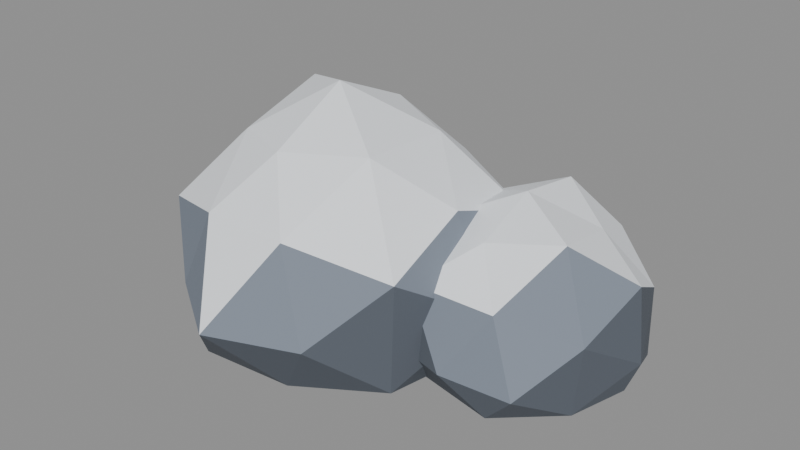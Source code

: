 # Source: rock_b.blend  (saved by Blender 5.0.119; exported with 4.5.12 LTS)
import bpy
from mathutils import Matrix  # noqa: F401  (used for matrix-valued properties, if any)

bpy.ops.wm.read_factory_settings(use_empty=True)
scene = bpy.context.scene
scene.name = 'Scene'

# ---- materials (node trees are filled in below, after node groups)
mat_palette_vcol = bpy.data.materials.new('palette_vcol')
mat_palette_vcol.diffuse_color = (1.0, 1.0, 1.0, 1.0)
mat_palette_vcol.roughness = 0.9

# ---- material node trees
mat_palette_vcol.use_nodes = True; mat_palette_vcol.node_tree.nodes.clear()
_N = mat_palette_vcol.node_tree.nodes; _L = mat_palette_vcol.node_tree.links
n0 = _N.new('ShaderNodeBsdfPrincipled'); n0.name = 'Principled BSDF'; n0.location = (-200, 100)
n0.inputs[2].default_value = 0.9
n0.inputs[27].default_value = (0.0, 0.0, 0.0, 1.0)
n1 = _N.new('ShaderNodeOutputMaterial'); n1.name = 'Material Output'; n1.location = (200, 100)
n2 = _N.new('ShaderNodeVertexColor'); n2.name = 'Color Attribute'; n2.location = (-500, 100)
n2.layer_name = 'Col'
_L.new(n0.outputs[0], n1.inputs[0])
_L.new(n2.outputs[0], n0.inputs[0])
n1.is_active_output = True

# ---- meshes
me_rock = bpy.data.meshes.new('Rock')
me_rock.from_pydata([(-0.7605, 0.6954, 0.3088), (0.09391, 0.8008, 0.3088), (-0.7521, -0.6454, 0.3088), (0.07232, -0.7283, 0.3088), (-0.3641, -0.3884, 0.9877), (-0.3641, 0.4384, 1.012), (-0.3641, -0.4694, 0.0), (-0.3641, 0.435, 0.0), (0.3335, 0.01779, 0.0), (0.3087, 0.01779, 0.7626), (-1.036, 0.01779, 0.0), (-1.042, 0.01779, 0.7659), (-0.9696, 0.4132, 0.5612), (-0.7892, 0.2954, 1.059), (-0.5903, 0.6435, 0.7082), (-0.1308, 0.6632, 0.7208), (-0.3641, 0.7795, 0.3088), (-0.1292, 0.6677, 0.0), (-0.606, 0.6869, 0.0), (-0.7949, 0.2991, 0.0), (-0.9937, 0.4289, 0.04638), (-1.1, 0.01779, 0.3088), (0.01535, 0.2656, 0.9788), (0.3445, 0.4805, 0.6042), (-0.728, -0.2198, 0.9514), (-0.3641, 0.01779, 1.2), (-0.9935, -0.3932, 0.04648), (-1.03, -0.4171, 0.5864), (-0.3641, 0.01779, 0.0), (-0.7781, -0.2526, 0.0), (0.2807, 0.4389, 0.04001), (0.04656, 0.286, 0.0), (0.3329, -0.4373, 0.5993), (0.04113, -0.2468, 1.024), (-0.1353, -0.6151, 0.7128), (-0.5891, -0.6045, 0.706), (-0.3641, -0.9, 0.3088), (-0.61, -0.6624, 0.0), (-0.1328, -0.6222, 0.0), (0.07019, -0.2658, 0.0), (0.2912, -0.4102, 0.03563), (0.4699, 0.01779, 0.3088), (0.1156, 0.9, 0.1684), (0.7932, 0.8339, 0.1684), (0.1506, -0.2374, 0.1684), (0.8327, -0.2953, 0.1684), (0.4743, -0.01608, 0.6776), (0.4743, 0.6636, 0.7467), (0.4743, -0.01351, 0.0), (0.4743, 0.6586, 0.0), (1.035, 0.3022, 0.0), (1.062, 0.3022, 0.5385), (-0.102, 0.3022, 0.0), (-0.06536, 0.3022, 0.5081), (-0.007562, 0.6089, 0.3559), (0.1795, 0.4899, 0.6543), (0.2773, 0.8335, 0.4931), (0.6705, 0.8315, 0.4919), (0.4743, 0.8992, 0.1684), (0.6859, 0.8731, 0.0), (0.2781, 0.8313, 0.0), (0.1446, 0.5121, 0.0), (-0.00985, 0.6104, 0.0), (-0.1272, 0.3022, 0.1684), (0.7603, 0.4843, 0.6398), (0.971, 0.6185, 0.3617), (0.1721, 0.1098, 0.6665), (0.4743, 0.3022, 0.8042), (-0.02595, -0.0163, 0.0), (-0.07286, -0.04617, 0.3813), (0.4743, 0.3022, 0.0), (0.1779, 0.1135, 0.0), (0.9765, 0.6219, 0.0), (0.7701, 0.4905, 0.0), (1.004, -0.035, 0.3745), (0.8213, 0.08121, 0.7404), (0.6585, -0.1946, 0.472), (0.2679, -0.2543, 0.5085), (0.4743, -0.3247, 0.1684), (0.2974, -0.1747, 0.0), (0.6805, -0.2541, 0.0), (0.7812, 0.1068, 0.0), (0.9533, -0.002801, 0.0), (1.1, 0.3022, 0.1684)], [], [(0, 12, 14), (11, 13, 12), (5, 14, 13), (12, 13, 14), (0, 14, 16), (5, 15, 14), (1, 16, 15), (14, 15, 16), (0, 16, 18), (1, 17, 16), (16, 17, 18), (0, 18, 20), (10, 20, 19), (18, 19, 20), (0, 20, 12), (10, 21, 20), (11, 12, 21), (20, 21, 12), (1, 15, 23), (5, 22, 15), (9, 23, 22), (15, 22, 23), (5, 13, 25), (11, 24, 13), (4, 25, 24), (13, 24, 25), (11, 21, 27), (10, 26, 21), (2, 27, 26), (21, 26, 27), (1, 30, 17), (8, 31, 30), (17, 30, 31), (3, 32, 34), (9, 33, 32), (4, 34, 33), (32, 33, 34), (3, 34, 36), (4, 35, 34), (2, 36, 35), (34, 35, 36), (3, 36, 38), (2, 37, 36), (36, 37, 38), (3, 38, 40), (8, 40, 39), (38, 39, 40), (3, 40, 32), (8, 41, 40), (9, 32, 41), (40, 41, 32), (4, 33, 25), (9, 22, 33), (5, 25, 22), (33, 22, 25), (2, 35, 27), (4, 24, 35), (11, 27, 24), (35, 24, 27), (2, 26, 37), (10, 29, 26), (37, 26, 29), (9, 41, 23), (8, 30, 41), (1, 23, 30), (41, 30, 23), (42, 54, 56), (53, 55, 54), (47, 56, 55), (54, 55, 56), (42, 56, 58), (47, 57, 56), (43, 58, 57), (56, 57, 58), (42, 58, 60), (43, 59, 58), (58, 59, 60), (42, 60, 62), (42, 62, 54), (52, 63, 62), (53, 54, 63), (62, 63, 54), (43, 57, 65), (47, 64, 57), (51, 65, 64), (57, 64, 65), (47, 55, 67), (53, 66, 55), (46, 67, 66), (55, 66, 67), (53, 63, 69), (52, 68, 63), (44, 69, 68), (63, 68, 69), (43, 72, 59), (45, 74, 76), (51, 75, 74), (46, 76, 75), (74, 75, 76), (45, 76, 78), (46, 77, 76), (44, 78, 77), (76, 77, 78), (45, 78, 80), (44, 79, 78), (78, 79, 80), (45, 80, 82), (45, 82, 74), (50, 83, 82), (51, 74, 83), (82, 83, 74), (46, 75, 67), (51, 64, 75), (47, 67, 64), (75, 64, 67), (44, 77, 69), (46, 66, 77), (53, 69, 66), (77, 66, 69), (44, 68, 79), (51, 83, 65), (50, 72, 83), (43, 65, 72), (83, 72, 65)])
_ca = me_rock.color_attributes.new('Col', 'FLOAT_COLOR', 'CORNER')
_ca.data.foreach_set('color', [0.2035, 0.2365, 0.2894, 1.0, 0.2035, 0.2365, 0.2894, 1.0, 0.2035, 0.2365, 0.2894, 1.0, 0.2035, 0.2365, 0.2894, 1.0, 0.2035, 0.2365, 0.2894, 1.0, 0.2035, 0.2365, 0.2894, 1.0, 0.8816, 0.9151, 0.9579, 1.0, 0.8816, 0.9151, 0.9579, 1.0, 0.8816, 0.9151, 0.9579, 1.0, 0.2035, 0.2365, 0.2894, 1.0, 0.2035, 0.2365, 0.2894, 1.0, 0.2035, 0.2365, 0.2894, 1.0, 0.2035, 0.2365, 0.2894, 1.0, 0.2035, 0.2365, 0.2894, 1.0, 0.2035, 0.2365, 0.2894, 1.0, 0.8816, 0.9151, 0.9579, 1.0, 0.8816, 0.9151, 0.9579, 1.0, 0.8816, 0.9151, 0.9579, 1.0, 0.2035, 0.2365, 0.2894, 1.0, 0.2035, 0.2365, 0.2894, 1.0, 0.2035, 0.2365, 0.2894, 1.0, 0.2035, 0.2365, 0.2894, 1.0, 0.2035, 0.2365, 0.2894, 1.0, 0.2035, 0.2365, 0.2894, 1.0, 0.1042, 0.1215, 0.149, 1.0, 0.1042, 0.1215, 0.149, 1.0, 0.1042, 0.1215, 0.149, 1.0, 0.1042, 0.1215, 0.149, 1.0, 0.1042, 0.1215, 0.149, 1.0, 0.1042, 0.1215, 0.149, 1.0, 0.1042, 0.1215, 0.149, 1.0, 0.1042, 0.1215, 0.149, 1.0, 0.1042, 0.1215, 0.149, 1.0, 0.1042, 0.1215, 0.149, 1.0, 0.1042, 0.1215, 0.149, 1.0, 0.1042, 0.1215, 0.149, 1.0, 0.1042, 0.1215, 0.149, 1.0, 0.1042, 0.1215, 0.149, 1.0, 0.1042, 0.1215, 0.149, 1.0, 0.1042, 0.1215, 0.149, 1.0, 0.1042, 0.1215, 0.149, 1.0, 0.1042, 0.1215, 0.149, 1.0, 0.1042, 0.1215, 0.149, 1.0, 0.1042, 0.1215, 0.149, 1.0, 0.1042, 0.1215, 0.149, 1.0, 0.1042, 0.1215, 0.149, 1.0, 0.1042, 0.1215, 0.149, 1.0, 0.1042, 0.1215, 0.149, 1.0, 0.2035, 0.2365, 0.2894, 1.0, 0.2035, 0.2365, 0.2894, 1.0, 0.2035, 0.2365, 0.2894, 1.0, 0.1042, 0.1215, 0.149, 1.0, 0.1042, 0.1215, 0.149, 1.0, 0.1042, 0.1215, 0.149, 1.0, 0.2035, 0.2365, 0.2894, 1.0, 0.2035, 0.2365, 0.2894, 1.0, 0.2035, 0.2365, 0.2894, 1.0, 0.8816, 0.9151, 0.9579, 1.0, 0.8816, 0.9151, 0.9579, 1.0, 0.8816, 0.9151, 0.9579, 1.0, 0.8816, 0.9151, 0.9579, 1.0, 0.8816, 0.9151, 0.9579, 1.0, 0.8816, 0.9151, 0.9579, 1.0, 0.8816, 0.9151, 0.9579, 1.0, 0.8816, 0.9151, 0.9579, 1.0, 0.8816, 0.9151, 0.9579, 1.0, 0.8816, 0.9151, 0.9579, 1.0, 0.8816, 0.9151, 0.9579, 1.0, 0.8816, 0.9151, 0.9579, 1.0, 0.8816, 0.9151, 0.9579, 1.0, 0.8816, 0.9151, 0.9579, 1.0, 0.8816, 0.9151, 0.9579, 1.0, 0.8816, 0.9151, 0.9579, 1.0, 0.8816, 0.9151, 0.9579, 1.0, 0.8816, 0.9151, 0.9579, 1.0, 0.8816, 0.9151, 0.9579, 1.0, 0.8816, 0.9151, 0.9579, 1.0, 0.8816, 0.9151, 0.9579, 1.0, 0.2035, 0.2365, 0.2894, 1.0, 0.2035, 0.2365, 0.2894, 1.0, 0.2035, 0.2365, 0.2894, 1.0, 0.1042, 0.1215, 0.149, 1.0, 0.1042, 0.1215, 0.149, 1.0, 0.1042, 0.1215, 0.149, 1.0, 0.1042, 0.1215, 0.149, 1.0, 0.1042, 0.1215, 0.149, 1.0, 0.1042, 0.1215, 0.149, 1.0, 0.1042, 0.1215, 0.149, 1.0, 0.1042, 0.1215, 0.149, 1.0, 0.1042, 0.1215, 0.149, 1.0, 0.1042, 0.1215, 0.149, 1.0, 0.1042, 0.1215, 0.149, 1.0, 0.1042, 0.1215, 0.149, 1.0, 0.1042, 0.1215, 0.149, 1.0, 0.1042, 0.1215, 0.149, 1.0, 0.1042, 0.1215, 0.149, 1.0, 0.1042, 0.1215, 0.149, 1.0, 0.1042, 0.1215, 0.149, 1.0, 0.1042, 0.1215, 0.149, 1.0, 0.2035, 0.2365, 0.2894, 1.0, 0.2035, 0.2365, 0.2894, 1.0, 0.2035, 0.2365, 0.2894, 1.0, 0.8816, 0.9151, 0.9579, 1.0, 0.8816, 0.9151, 0.9579, 1.0, 0.8816, 0.9151, 0.9579, 1.0, 0.8816, 0.9151, 0.9579, 1.0, 0.8816, 0.9151, 0.9579, 1.0, 0.8816, 0.9151, 0.9579, 1.0, 0.8816, 0.9151, 0.9579, 1.0, 0.8816, 0.9151, 0.9579, 1.0, 0.8816, 0.9151, 0.9579, 1.0, 0.2035, 0.2365, 0.2894, 1.0, 0.2035, 0.2365, 0.2894, 1.0, 0.2035, 0.2365, 0.2894, 1.0, 0.8816, 0.9151, 0.9579, 1.0, 0.8816, 0.9151, 0.9579, 1.0, 0.8816, 0.9151, 0.9579, 1.0, 0.2035, 0.2365, 0.2894, 1.0, 0.2035, 0.2365, 0.2894, 1.0, 0.2035, 0.2365, 0.2894, 1.0, 0.8816, 0.9151, 0.9579, 1.0, 0.8816, 0.9151, 0.9579, 1.0, 0.8816, 0.9151, 0.9579, 1.0, 0.1042, 0.1215, 0.149, 1.0, 0.1042, 0.1215, 0.149, 1.0, 0.1042, 0.1215, 0.149, 1.0, 0.1042, 0.1215, 0.149, 1.0, 0.1042, 0.1215, 0.149, 1.0, 0.1042, 0.1215, 0.149, 1.0, 0.1042, 0.1215, 0.149, 1.0, 0.1042, 0.1215, 0.149, 1.0, 0.1042, 0.1215, 0.149, 1.0, 0.1042, 0.1215, 0.149, 1.0, 0.1042, 0.1215, 0.149, 1.0, 0.1042, 0.1215, 0.149, 1.0, 0.1042, 0.1215, 0.149, 1.0, 0.1042, 0.1215, 0.149, 1.0, 0.1042, 0.1215, 0.149, 1.0, 0.1042, 0.1215, 0.149, 1.0, 0.1042, 0.1215, 0.149, 1.0, 0.1042, 0.1215, 0.149, 1.0, 0.1042, 0.1215, 0.149, 1.0, 0.1042, 0.1215, 0.149, 1.0, 0.1042, 0.1215, 0.149, 1.0, 0.1042, 0.1215, 0.149, 1.0, 0.1042, 0.1215, 0.149, 1.0, 0.1042, 0.1215, 0.149, 1.0, 0.2035, 0.2365, 0.2894, 1.0, 0.2035, 0.2365, 0.2894, 1.0, 0.2035, 0.2365, 0.2894, 1.0, 0.1042, 0.1215, 0.149, 1.0, 0.1042, 0.1215, 0.149, 1.0, 0.1042, 0.1215, 0.149, 1.0, 0.8816, 0.9151, 0.9579, 1.0, 0.8816, 0.9151, 0.9579, 1.0, 0.8816, 0.9151, 0.9579, 1.0, 0.8816, 0.9151, 0.9579, 1.0, 0.8816, 0.9151, 0.9579, 1.0, 0.8816, 0.9151, 0.9579, 1.0, 0.8816, 0.9151, 0.9579, 1.0, 0.8816, 0.9151, 0.9579, 1.0, 0.8816, 0.9151, 0.9579, 1.0, 0.8816, 0.9151, 0.9579, 1.0, 0.8816, 0.9151, 0.9579, 1.0, 0.8816, 0.9151, 0.9579, 1.0, 0.2035, 0.2365, 0.2894, 1.0, 0.2035, 0.2365, 0.2894, 1.0, 0.2035, 0.2365, 0.2894, 1.0, 0.8816, 0.9151, 0.9579, 1.0, 0.8816, 0.9151, 0.9579, 1.0, 0.8816, 0.9151, 0.9579, 1.0, 0.8816, 0.9151, 0.9579, 1.0, 0.8816, 0.9151, 0.9579, 1.0, 0.8816, 0.9151, 0.9579, 1.0, 0.8816, 0.9151, 0.9579, 1.0, 0.8816, 0.9151, 0.9579, 1.0, 0.8816, 0.9151, 0.9579, 1.0, 0.1042, 0.1215, 0.149, 1.0, 0.1042, 0.1215, 0.149, 1.0, 0.1042, 0.1215, 0.149, 1.0, 0.1042, 0.1215, 0.149, 1.0, 0.1042, 0.1215, 0.149, 1.0, 0.1042, 0.1215, 0.149, 1.0, 0.1042, 0.1215, 0.149, 1.0, 0.1042, 0.1215, 0.149, 1.0, 0.1042, 0.1215, 0.149, 1.0, 0.2035, 0.2365, 0.2894, 1.0, 0.2035, 0.2365, 0.2894, 1.0, 0.2035, 0.2365, 0.2894, 1.0, 0.1042, 0.1215, 0.149, 1.0, 0.1042, 0.1215, 0.149, 1.0, 0.1042, 0.1215, 0.149, 1.0, 0.1042, 0.1215, 0.149, 1.0, 0.1042, 0.1215, 0.149, 1.0, 0.1042, 0.1215, 0.149, 1.0, 0.1042, 0.1215, 0.149, 1.0, 0.1042, 0.1215, 0.149, 1.0, 0.1042, 0.1215, 0.149, 1.0, 0.2035, 0.2365, 0.2894, 1.0, 0.2035, 0.2365, 0.2894, 1.0, 0.2035, 0.2365, 0.2894, 1.0, 0.8816, 0.9151, 0.9579, 1.0, 0.8816, 0.9151, 0.9579, 1.0, 0.8816, 0.9151, 0.9579, 1.0, 0.8816, 0.9151, 0.9579, 1.0, 0.8816, 0.9151, 0.9579, 1.0, 0.8816, 0.9151, 0.9579, 1.0, 0.8816, 0.9151, 0.9579, 1.0, 0.8816, 0.9151, 0.9579, 1.0, 0.8816, 0.9151, 0.9579, 1.0, 0.2035, 0.2365, 0.2894, 1.0, 0.2035, 0.2365, 0.2894, 1.0, 0.2035, 0.2365, 0.2894, 1.0, 0.8816, 0.9151, 0.9579, 1.0, 0.8816, 0.9151, 0.9579, 1.0, 0.8816, 0.9151, 0.9579, 1.0, 0.1042, 0.1215, 0.149, 1.0, 0.1042, 0.1215, 0.149, 1.0, 0.1042, 0.1215, 0.149, 1.0, 0.2035, 0.2365, 0.2894, 1.0, 0.2035, 0.2365, 0.2894, 1.0, 0.2035, 0.2365, 0.2894, 1.0, 0.1042, 0.1215, 0.149, 1.0, 0.1042, 0.1215, 0.149, 1.0, 0.1042, 0.1215, 0.149, 1.0, 0.1042, 0.1215, 0.149, 1.0, 0.1042, 0.1215, 0.149, 1.0, 0.1042, 0.1215, 0.149, 1.0, 0.1042, 0.1215, 0.149, 1.0, 0.1042, 0.1215, 0.149, 1.0, 0.1042, 0.1215, 0.149, 1.0, 0.1042, 0.1215, 0.149, 1.0, 0.1042, 0.1215, 0.149, 1.0, 0.1042, 0.1215, 0.149, 1.0, 0.1042, 0.1215, 0.149, 1.0, 0.1042, 0.1215, 0.149, 1.0, 0.1042, 0.1215, 0.149, 1.0, 0.1042, 0.1215, 0.149, 1.0, 0.1042, 0.1215, 0.149, 1.0, 0.1042, 0.1215, 0.149, 1.0, 0.2035, 0.2365, 0.2894, 1.0, 0.2035, 0.2365, 0.2894, 1.0, 0.2035, 0.2365, 0.2894, 1.0, 0.1042, 0.1215, 0.149, 1.0, 0.1042, 0.1215, 0.149, 1.0, 0.1042, 0.1215, 0.149, 1.0, 0.2035, 0.2365, 0.2894, 1.0, 0.2035, 0.2365, 0.2894, 1.0, 0.2035, 0.2365, 0.2894, 1.0, 0.8816, 0.9151, 0.9579, 1.0, 0.8816, 0.9151, 0.9579, 1.0, 0.8816, 0.9151, 0.9579, 1.0, 0.8816, 0.9151, 0.9579, 1.0, 0.8816, 0.9151, 0.9579, 1.0, 0.8816, 0.9151, 0.9579, 1.0, 0.8816, 0.9151, 0.9579, 1.0, 0.8816, 0.9151, 0.9579, 1.0, 0.8816, 0.9151, 0.9579, 1.0, 0.8816, 0.9151, 0.9579, 1.0, 0.8816, 0.9151, 0.9579, 1.0, 0.8816, 0.9151, 0.9579, 1.0, 0.8816, 0.9151, 0.9579, 1.0, 0.8816, 0.9151, 0.9579, 1.0, 0.8816, 0.9151, 0.9579, 1.0, 0.8816, 0.9151, 0.9579, 1.0, 0.8816, 0.9151, 0.9579, 1.0, 0.8816, 0.9151, 0.9579, 1.0, 0.8816, 0.9151, 0.9579, 1.0, 0.8816, 0.9151, 0.9579, 1.0, 0.8816, 0.9151, 0.9579, 1.0, 0.2035, 0.2365, 0.2894, 1.0, 0.2035, 0.2365, 0.2894, 1.0, 0.2035, 0.2365, 0.2894, 1.0, 0.1042, 0.1215, 0.149, 1.0, 0.1042, 0.1215, 0.149, 1.0, 0.1042, 0.1215, 0.149, 1.0, 0.1042, 0.1215, 0.149, 1.0, 0.1042, 0.1215, 0.149, 1.0, 0.1042, 0.1215, 0.149, 1.0, 0.1042, 0.1215, 0.149, 1.0, 0.1042, 0.1215, 0.149, 1.0, 0.1042, 0.1215, 0.149, 1.0, 0.1042, 0.1215, 0.149, 1.0, 0.1042, 0.1215, 0.149, 1.0, 0.1042, 0.1215, 0.149, 1.0, 0.2035, 0.2365, 0.2894, 1.0, 0.2035, 0.2365, 0.2894, 1.0, 0.2035, 0.2365, 0.2894, 1.0, 0.2035, 0.2365, 0.2894, 1.0, 0.2035, 0.2365, 0.2894, 1.0, 0.2035, 0.2365, 0.2894, 1.0, 0.8816, 0.9151, 0.9579, 1.0, 0.8816, 0.9151, 0.9579, 1.0, 0.8816, 0.9151, 0.9579, 1.0, 0.2035, 0.2365, 0.2894, 1.0, 0.2035, 0.2365, 0.2894, 1.0, 0.2035, 0.2365, 0.2894, 1.0, 0.2035, 0.2365, 0.2894, 1.0, 0.2035, 0.2365, 0.2894, 1.0, 0.2035, 0.2365, 0.2894, 1.0, 0.8816, 0.9151, 0.9579, 1.0, 0.8816, 0.9151, 0.9579, 1.0, 0.8816, 0.9151, 0.9579, 1.0, 0.1042, 0.1215, 0.149, 1.0, 0.1042, 0.1215, 0.149, 1.0, 0.1042, 0.1215, 0.149, 1.0, 0.2035, 0.2365, 0.2894, 1.0, 0.2035, 0.2365, 0.2894, 1.0, 0.2035, 0.2365, 0.2894, 1.0, 0.1042, 0.1215, 0.149, 1.0, 0.1042, 0.1215, 0.149, 1.0, 0.1042, 0.1215, 0.149, 1.0, 0.1042, 0.1215, 0.149, 1.0, 0.1042, 0.1215, 0.149, 1.0, 0.1042, 0.1215, 0.149, 1.0, 0.1042, 0.1215, 0.149, 1.0, 0.1042, 0.1215, 0.149, 1.0, 0.1042, 0.1215, 0.149, 1.0, 0.1042, 0.1215, 0.149, 1.0, 0.1042, 0.1215, 0.149, 1.0, 0.1042, 0.1215, 0.149, 1.0, 0.1042, 0.1215, 0.149, 1.0, 0.1042, 0.1215, 0.149, 1.0, 0.1042, 0.1215, 0.149, 1.0, 0.1042, 0.1215, 0.149, 1.0, 0.1042, 0.1215, 0.149, 1.0, 0.1042, 0.1215, 0.149, 1.0, 0.1042, 0.1215, 0.149, 1.0, 0.1042, 0.1215, 0.149, 1.0, 0.1042, 0.1215, 0.149, 1.0, 0.1042, 0.1215, 0.149, 1.0, 0.1042, 0.1215, 0.149, 1.0, 0.1042, 0.1215, 0.149, 1.0, 0.8816, 0.9151, 0.9579, 1.0, 0.8816, 0.9151, 0.9579, 1.0, 0.8816, 0.9151, 0.9579, 1.0, 0.8816, 0.9151, 0.9579, 1.0, 0.8816, 0.9151, 0.9579, 1.0, 0.8816, 0.9151, 0.9579, 1.0, 0.8816, 0.9151, 0.9579, 1.0, 0.8816, 0.9151, 0.9579, 1.0, 0.8816, 0.9151, 0.9579, 1.0, 0.8816, 0.9151, 0.9579, 1.0, 0.8816, 0.9151, 0.9579, 1.0, 0.8816, 0.9151, 0.9579, 1.0, 0.2035, 0.2365, 0.2894, 1.0, 0.2035, 0.2365, 0.2894, 1.0, 0.2035, 0.2365, 0.2894, 1.0, 0.8816, 0.9151, 0.9579, 1.0, 0.8816, 0.9151, 0.9579, 1.0, 0.8816, 0.9151, 0.9579, 1.0, 0.8816, 0.9151, 0.9579, 1.0, 0.8816, 0.9151, 0.9579, 1.0, 0.8816, 0.9151, 0.9579, 1.0, 0.8816, 0.9151, 0.9579, 1.0, 0.8816, 0.9151, 0.9579, 1.0, 0.8816, 0.9151, 0.9579, 1.0, 0.1042, 0.1215, 0.149, 1.0, 0.1042, 0.1215, 0.149, 1.0, 0.1042, 0.1215, 0.149, 1.0, 0.1042, 0.1215, 0.149, 1.0, 0.1042, 0.1215, 0.149, 1.0, 0.1042, 0.1215, 0.149, 1.0, 0.1042, 0.1215, 0.149, 1.0, 0.1042, 0.1215, 0.149, 1.0, 0.1042, 0.1215, 0.149, 1.0, 0.1042, 0.1215, 0.149, 1.0, 0.1042, 0.1215, 0.149, 1.0, 0.1042, 0.1215, 0.149, 1.0, 0.1042, 0.1215, 0.149, 1.0, 0.1042, 0.1215, 0.149, 1.0, 0.1042, 0.1215, 0.149, 1.0])
me_rock.materials.append(mat_palette_vcol)
me_rock.update()

# ---- objects
ob_rock = bpy.data.objects.new('Rock', me_rock)

# ---- transforms, parenting, visibility, modifiers, constraints
ob_rock.location = (0.0, 0.0, 0.0)

# ---- collection membership
scene.collection.objects.link(ob_rock)

# ---- scene / render settings (as saved in the file)
scene.frame_start = 1; scene.frame_end = 250; scene.frame_set(1)
scene.render.engine = 'BLENDER_EEVEE_NEXT'
scene.render.bake_bias = 0.0
scene.render.bake_samples = 0
scene.cycles.sampling_pattern = 'TABULATED_SOBOL'
scene.eevee.use_volume_custom_range = False
bpy.context.view_layer.update()

# ---- added for rendering (the .blend has no active camera and no usable light): camera, sun + grey world if the file has none
cam_auto = bpy.data.cameras.new('AutoCamera')
cam_auto.lens = 50.0
cam_auto.sensor_width = 36.0
cam_auto.clip_end = 1000.0
ob_auto_camera = bpy.data.objects.new('AutoCamera', cam_auto)
scene.collection.objects.link(ob_auto_camera)
ob_auto_camera.location = (2.85473, -3.42568, 2.88379)
ob_auto_camera.rotation_euler = (1.09748, -7.21219e-08, 0.694738)
scene.camera = ob_auto_camera
light_auto_sun = bpy.data.lights.new('AutoSun', 'SUN')
light_auto_sun.energy = 3.0
light_auto_sun.angle = 0.0523599
ob_auto_sun = bpy.data.objects.new('AutoSun', light_auto_sun)
scene.collection.objects.link(ob_auto_sun)
ob_auto_sun.rotation_euler = (0.872665, 0.174533, 0.523599)
if scene.world is None:
    world_auto = bpy.data.worlds.new('AutoWorld')
    world_auto.color = (0.3, 0.3, 0.3)
    scene.world = world_auto
bpy.context.view_layer.update()
